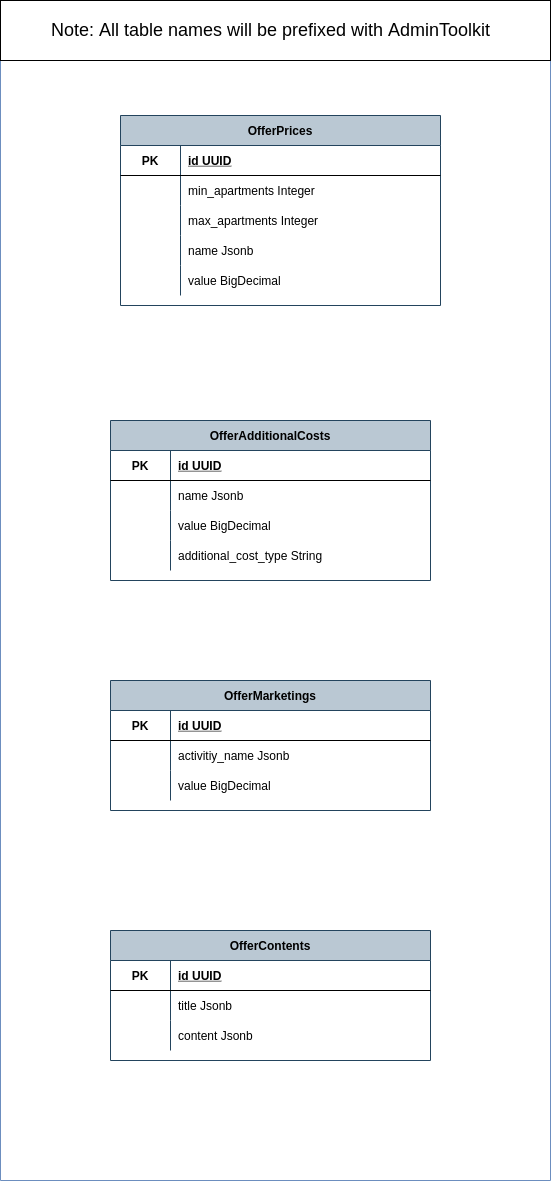

The diagram above was exported from draw.io. Its source (the exported page's mxGraphModel, read from the mxfile embedded in the PNG):
<mxGraphModel dx="868" dy="566" grid="1" gridSize="10" guides="1" tooltips="1" connect="1" arrows="1" fold="1" page="1" pageScale="1" pageWidth="850" pageHeight="1100" math="0" shadow="0">
  <root>
    <mxCell id="Adx3Mr67omiiDGRnkbhe-0" />
    <mxCell id="Adx3Mr67omiiDGRnkbhe-1" parent="Adx3Mr67omiiDGRnkbhe-0" />
    <mxCell id="2ZB2vuGFhY22K1ANbpNq-0" value="" style="swimlane;startSize=0;fillColor=#B0FCFF;strokeColor=#6c8ebf;" parent="Adx3Mr67omiiDGRnkbhe-1" vertex="1">
      <mxGeometry x="760" y="210" width="550" height="1180" as="geometry" />
    </mxCell>
    <mxCell id="2ZB2vuGFhY22K1ANbpNq-1" value="OfferPrices" style="shape=table;startSize=30;container=1;collapsible=1;childLayout=tableLayout;fixedRows=1;rowLines=0;fontStyle=1;align=center;resizeLast=1;fillColor=#bac8d3;strokeColor=#23445d;" parent="2ZB2vuGFhY22K1ANbpNq-0" vertex="1">
      <mxGeometry x="120" y="115" width="320" height="190" as="geometry" />
    </mxCell>
    <mxCell id="2ZB2vuGFhY22K1ANbpNq-2" value="" style="shape=partialRectangle;collapsible=0;dropTarget=0;pointerEvents=0;fillColor=none;top=0;left=0;bottom=1;right=0;points=[[0,0.5],[1,0.5]];portConstraint=eastwest;" parent="2ZB2vuGFhY22K1ANbpNq-1" vertex="1">
      <mxGeometry y="30" width="320" height="30" as="geometry" />
    </mxCell>
    <mxCell id="2ZB2vuGFhY22K1ANbpNq-3" value="PK" style="shape=partialRectangle;connectable=0;fillColor=none;top=0;left=0;bottom=0;right=0;fontStyle=1;overflow=hidden;" parent="2ZB2vuGFhY22K1ANbpNq-2" vertex="1">
      <mxGeometry width="60" height="30" as="geometry">
        <mxRectangle width="60" height="30" as="alternateBounds" />
      </mxGeometry>
    </mxCell>
    <mxCell id="2ZB2vuGFhY22K1ANbpNq-4" value="id UUID" style="shape=partialRectangle;connectable=0;fillColor=none;top=0;left=0;bottom=0;right=0;align=left;spacingLeft=6;fontStyle=5;overflow=hidden;" parent="2ZB2vuGFhY22K1ANbpNq-2" vertex="1">
      <mxGeometry x="60" width="260" height="30" as="geometry">
        <mxRectangle width="260" height="30" as="alternateBounds" />
      </mxGeometry>
    </mxCell>
    <mxCell id="2ZB2vuGFhY22K1ANbpNq-5" style="shape=partialRectangle;collapsible=0;dropTarget=0;pointerEvents=0;fillColor=none;top=0;left=0;bottom=0;right=0;points=[[0,0.5],[1,0.5]];portConstraint=eastwest;" parent="2ZB2vuGFhY22K1ANbpNq-1" vertex="1">
      <mxGeometry y="60" width="320" height="30" as="geometry" />
    </mxCell>
    <mxCell id="2ZB2vuGFhY22K1ANbpNq-6" style="shape=partialRectangle;connectable=0;fillColor=none;top=0;left=0;bottom=0;right=0;editable=1;overflow=hidden;" parent="2ZB2vuGFhY22K1ANbpNq-5" vertex="1">
      <mxGeometry width="60" height="30" as="geometry">
        <mxRectangle width="60" height="30" as="alternateBounds" />
      </mxGeometry>
    </mxCell>
    <mxCell id="2ZB2vuGFhY22K1ANbpNq-7" value="min_apartments Integer" style="shape=partialRectangle;connectable=0;fillColor=none;top=0;left=0;bottom=0;right=0;align=left;spacingLeft=6;overflow=hidden;" parent="2ZB2vuGFhY22K1ANbpNq-5" vertex="1">
      <mxGeometry x="60" width="260" height="30" as="geometry">
        <mxRectangle width="260" height="30" as="alternateBounds" />
      </mxGeometry>
    </mxCell>
    <mxCell id="2ZB2vuGFhY22K1ANbpNq-8" style="shape=partialRectangle;collapsible=0;dropTarget=0;pointerEvents=0;fillColor=none;top=0;left=0;bottom=0;right=0;points=[[0,0.5],[1,0.5]];portConstraint=eastwest;" parent="2ZB2vuGFhY22K1ANbpNq-1" vertex="1">
      <mxGeometry y="90" width="320" height="30" as="geometry" />
    </mxCell>
    <mxCell id="2ZB2vuGFhY22K1ANbpNq-9" style="shape=partialRectangle;connectable=0;fillColor=none;top=0;left=0;bottom=0;right=0;editable=1;overflow=hidden;" parent="2ZB2vuGFhY22K1ANbpNq-8" vertex="1">
      <mxGeometry width="60" height="30" as="geometry">
        <mxRectangle width="60" height="30" as="alternateBounds" />
      </mxGeometry>
    </mxCell>
    <mxCell id="2ZB2vuGFhY22K1ANbpNq-10" value="max_apartments Integer" style="shape=partialRectangle;connectable=0;fillColor=none;top=0;left=0;bottom=0;right=0;align=left;spacingLeft=6;overflow=hidden;" parent="2ZB2vuGFhY22K1ANbpNq-8" vertex="1">
      <mxGeometry x="60" width="260" height="30" as="geometry">
        <mxRectangle width="260" height="30" as="alternateBounds" />
      </mxGeometry>
    </mxCell>
    <mxCell id="2ZB2vuGFhY22K1ANbpNq-11" style="shape=partialRectangle;collapsible=0;dropTarget=0;pointerEvents=0;fillColor=none;top=0;left=0;bottom=0;right=0;points=[[0,0.5],[1,0.5]];portConstraint=eastwest;" parent="2ZB2vuGFhY22K1ANbpNq-1" vertex="1">
      <mxGeometry y="120" width="320" height="30" as="geometry" />
    </mxCell>
    <mxCell id="2ZB2vuGFhY22K1ANbpNq-12" style="shape=partialRectangle;connectable=0;fillColor=none;top=0;left=0;bottom=0;right=0;editable=1;overflow=hidden;" parent="2ZB2vuGFhY22K1ANbpNq-11" vertex="1">
      <mxGeometry width="60" height="30" as="geometry">
        <mxRectangle width="60" height="30" as="alternateBounds" />
      </mxGeometry>
    </mxCell>
    <mxCell id="2ZB2vuGFhY22K1ANbpNq-13" value="name Jsonb" style="shape=partialRectangle;connectable=0;fillColor=none;top=0;left=0;bottom=0;right=0;align=left;spacingLeft=6;overflow=hidden;" parent="2ZB2vuGFhY22K1ANbpNq-11" vertex="1">
      <mxGeometry x="60" width="260" height="30" as="geometry">
        <mxRectangle width="260" height="30" as="alternateBounds" />
      </mxGeometry>
    </mxCell>
    <mxCell id="2ZB2vuGFhY22K1ANbpNq-14" style="shape=partialRectangle;collapsible=0;dropTarget=0;pointerEvents=0;fillColor=none;top=0;left=0;bottom=0;right=0;points=[[0,0.5],[1,0.5]];portConstraint=eastwest;" parent="2ZB2vuGFhY22K1ANbpNq-1" vertex="1">
      <mxGeometry y="150" width="320" height="30" as="geometry" />
    </mxCell>
    <mxCell id="2ZB2vuGFhY22K1ANbpNq-15" style="shape=partialRectangle;connectable=0;fillColor=none;top=0;left=0;bottom=0;right=0;editable=1;overflow=hidden;" parent="2ZB2vuGFhY22K1ANbpNq-14" vertex="1">
      <mxGeometry width="60" height="30" as="geometry">
        <mxRectangle width="60" height="30" as="alternateBounds" />
      </mxGeometry>
    </mxCell>
    <mxCell id="2ZB2vuGFhY22K1ANbpNq-16" value="value BigDecimal" style="shape=partialRectangle;connectable=0;fillColor=none;top=0;left=0;bottom=0;right=0;align=left;spacingLeft=6;overflow=hidden;" parent="2ZB2vuGFhY22K1ANbpNq-14" vertex="1">
      <mxGeometry x="60" width="260" height="30" as="geometry">
        <mxRectangle width="260" height="30" as="alternateBounds" />
      </mxGeometry>
    </mxCell>
    <mxCell id="2ZB2vuGFhY22K1ANbpNq-17" value="OfferAdditionalCosts" style="shape=table;startSize=30;container=1;collapsible=1;childLayout=tableLayout;fixedRows=1;rowLines=0;fontStyle=1;align=center;resizeLast=1;fillColor=#bac8d3;strokeColor=#23445d;" parent="2ZB2vuGFhY22K1ANbpNq-0" vertex="1">
      <mxGeometry x="110" y="420" width="320" height="160" as="geometry" />
    </mxCell>
    <mxCell id="2ZB2vuGFhY22K1ANbpNq-18" value="" style="shape=partialRectangle;collapsible=0;dropTarget=0;pointerEvents=0;fillColor=none;top=0;left=0;bottom=1;right=0;points=[[0,0.5],[1,0.5]];portConstraint=eastwest;" parent="2ZB2vuGFhY22K1ANbpNq-17" vertex="1">
      <mxGeometry y="30" width="320" height="30" as="geometry" />
    </mxCell>
    <mxCell id="2ZB2vuGFhY22K1ANbpNq-19" value="PK" style="shape=partialRectangle;connectable=0;fillColor=none;top=0;left=0;bottom=0;right=0;fontStyle=1;overflow=hidden;" parent="2ZB2vuGFhY22K1ANbpNq-18" vertex="1">
      <mxGeometry width="60" height="30" as="geometry">
        <mxRectangle width="60" height="30" as="alternateBounds" />
      </mxGeometry>
    </mxCell>
    <mxCell id="2ZB2vuGFhY22K1ANbpNq-20" value="id UUID" style="shape=partialRectangle;connectable=0;fillColor=none;top=0;left=0;bottom=0;right=0;align=left;spacingLeft=6;fontStyle=5;overflow=hidden;" parent="2ZB2vuGFhY22K1ANbpNq-18" vertex="1">
      <mxGeometry x="60" width="260" height="30" as="geometry">
        <mxRectangle width="260" height="30" as="alternateBounds" />
      </mxGeometry>
    </mxCell>
    <mxCell id="2ZB2vuGFhY22K1ANbpNq-21" style="shape=partialRectangle;collapsible=0;dropTarget=0;pointerEvents=0;fillColor=none;top=0;left=0;bottom=0;right=0;points=[[0,0.5],[1,0.5]];portConstraint=eastwest;" parent="2ZB2vuGFhY22K1ANbpNq-17" vertex="1">
      <mxGeometry y="60" width="320" height="30" as="geometry" />
    </mxCell>
    <mxCell id="2ZB2vuGFhY22K1ANbpNq-22" style="shape=partialRectangle;connectable=0;fillColor=none;top=0;left=0;bottom=0;right=0;editable=1;overflow=hidden;" parent="2ZB2vuGFhY22K1ANbpNq-21" vertex="1">
      <mxGeometry width="60" height="30" as="geometry">
        <mxRectangle width="60" height="30" as="alternateBounds" />
      </mxGeometry>
    </mxCell>
    <mxCell id="2ZB2vuGFhY22K1ANbpNq-23" value="name Jsonb" style="shape=partialRectangle;connectable=0;fillColor=none;top=0;left=0;bottom=0;right=0;align=left;spacingLeft=6;overflow=hidden;" parent="2ZB2vuGFhY22K1ANbpNq-21" vertex="1">
      <mxGeometry x="60" width="260" height="30" as="geometry">
        <mxRectangle width="260" height="30" as="alternateBounds" />
      </mxGeometry>
    </mxCell>
    <mxCell id="2ZB2vuGFhY22K1ANbpNq-24" style="shape=partialRectangle;collapsible=0;dropTarget=0;pointerEvents=0;fillColor=none;top=0;left=0;bottom=0;right=0;points=[[0,0.5],[1,0.5]];portConstraint=eastwest;" parent="2ZB2vuGFhY22K1ANbpNq-17" vertex="1">
      <mxGeometry y="90" width="320" height="30" as="geometry" />
    </mxCell>
    <mxCell id="2ZB2vuGFhY22K1ANbpNq-25" style="shape=partialRectangle;connectable=0;fillColor=none;top=0;left=0;bottom=0;right=0;editable=1;overflow=hidden;" parent="2ZB2vuGFhY22K1ANbpNq-24" vertex="1">
      <mxGeometry width="60" height="30" as="geometry">
        <mxRectangle width="60" height="30" as="alternateBounds" />
      </mxGeometry>
    </mxCell>
    <mxCell id="2ZB2vuGFhY22K1ANbpNq-26" value="value BigDecimal" style="shape=partialRectangle;connectable=0;fillColor=none;top=0;left=0;bottom=0;right=0;align=left;spacingLeft=6;overflow=hidden;" parent="2ZB2vuGFhY22K1ANbpNq-24" vertex="1">
      <mxGeometry x="60" width="260" height="30" as="geometry">
        <mxRectangle width="260" height="30" as="alternateBounds" />
      </mxGeometry>
    </mxCell>
    <mxCell id="2ZB2vuGFhY22K1ANbpNq-27" style="shape=partialRectangle;collapsible=0;dropTarget=0;pointerEvents=0;fillColor=none;top=0;left=0;bottom=0;right=0;points=[[0,0.5],[1,0.5]];portConstraint=eastwest;" parent="2ZB2vuGFhY22K1ANbpNq-17" vertex="1">
      <mxGeometry y="120" width="320" height="30" as="geometry" />
    </mxCell>
    <mxCell id="2ZB2vuGFhY22K1ANbpNq-28" style="shape=partialRectangle;connectable=0;fillColor=none;top=0;left=0;bottom=0;right=0;editable=1;overflow=hidden;" parent="2ZB2vuGFhY22K1ANbpNq-27" vertex="1">
      <mxGeometry width="60" height="30" as="geometry">
        <mxRectangle width="60" height="30" as="alternateBounds" />
      </mxGeometry>
    </mxCell>
    <mxCell id="2ZB2vuGFhY22K1ANbpNq-29" value="additional_cost_type String" style="shape=partialRectangle;connectable=0;fillColor=none;top=0;left=0;bottom=0;right=0;align=left;spacingLeft=6;overflow=hidden;" parent="2ZB2vuGFhY22K1ANbpNq-27" vertex="1">
      <mxGeometry x="60" width="260" height="30" as="geometry">
        <mxRectangle width="260" height="30" as="alternateBounds" />
      </mxGeometry>
    </mxCell>
    <mxCell id="2ZB2vuGFhY22K1ANbpNq-30" value="OfferMarketings" style="shape=table;startSize=30;container=1;collapsible=1;childLayout=tableLayout;fixedRows=1;rowLines=0;fontStyle=1;align=center;resizeLast=1;fillColor=#bac8d3;strokeColor=#23445d;" parent="2ZB2vuGFhY22K1ANbpNq-0" vertex="1">
      <mxGeometry x="110" y="680" width="320" height="130" as="geometry" />
    </mxCell>
    <mxCell id="2ZB2vuGFhY22K1ANbpNq-31" value="" style="shape=partialRectangle;collapsible=0;dropTarget=0;pointerEvents=0;fillColor=none;top=0;left=0;bottom=1;right=0;points=[[0,0.5],[1,0.5]];portConstraint=eastwest;" parent="2ZB2vuGFhY22K1ANbpNq-30" vertex="1">
      <mxGeometry y="30" width="320" height="30" as="geometry" />
    </mxCell>
    <mxCell id="2ZB2vuGFhY22K1ANbpNq-32" value="PK" style="shape=partialRectangle;connectable=0;fillColor=none;top=0;left=0;bottom=0;right=0;fontStyle=1;overflow=hidden;" parent="2ZB2vuGFhY22K1ANbpNq-31" vertex="1">
      <mxGeometry width="60" height="30" as="geometry">
        <mxRectangle width="60" height="30" as="alternateBounds" />
      </mxGeometry>
    </mxCell>
    <mxCell id="2ZB2vuGFhY22K1ANbpNq-33" value="id UUID" style="shape=partialRectangle;connectable=0;fillColor=none;top=0;left=0;bottom=0;right=0;align=left;spacingLeft=6;fontStyle=5;overflow=hidden;" parent="2ZB2vuGFhY22K1ANbpNq-31" vertex="1">
      <mxGeometry x="60" width="260" height="30" as="geometry">
        <mxRectangle width="260" height="30" as="alternateBounds" />
      </mxGeometry>
    </mxCell>
    <mxCell id="2ZB2vuGFhY22K1ANbpNq-34" style="shape=partialRectangle;collapsible=0;dropTarget=0;pointerEvents=0;fillColor=none;top=0;left=0;bottom=0;right=0;points=[[0,0.5],[1,0.5]];portConstraint=eastwest;" parent="2ZB2vuGFhY22K1ANbpNq-30" vertex="1">
      <mxGeometry y="60" width="320" height="30" as="geometry" />
    </mxCell>
    <mxCell id="2ZB2vuGFhY22K1ANbpNq-35" style="shape=partialRectangle;connectable=0;fillColor=none;top=0;left=0;bottom=0;right=0;editable=1;overflow=hidden;" parent="2ZB2vuGFhY22K1ANbpNq-34" vertex="1">
      <mxGeometry width="60" height="30" as="geometry">
        <mxRectangle width="60" height="30" as="alternateBounds" />
      </mxGeometry>
    </mxCell>
    <mxCell id="2ZB2vuGFhY22K1ANbpNq-36" value="activitiy_name Jsonb" style="shape=partialRectangle;connectable=0;fillColor=none;top=0;left=0;bottom=0;right=0;align=left;spacingLeft=6;overflow=hidden;" parent="2ZB2vuGFhY22K1ANbpNq-34" vertex="1">
      <mxGeometry x="60" width="260" height="30" as="geometry">
        <mxRectangle width="260" height="30" as="alternateBounds" />
      </mxGeometry>
    </mxCell>
    <mxCell id="2ZB2vuGFhY22K1ANbpNq-37" style="shape=partialRectangle;collapsible=0;dropTarget=0;pointerEvents=0;fillColor=none;top=0;left=0;bottom=0;right=0;points=[[0,0.5],[1,0.5]];portConstraint=eastwest;" parent="2ZB2vuGFhY22K1ANbpNq-30" vertex="1">
      <mxGeometry y="90" width="320" height="30" as="geometry" />
    </mxCell>
    <mxCell id="2ZB2vuGFhY22K1ANbpNq-38" style="shape=partialRectangle;connectable=0;fillColor=none;top=0;left=0;bottom=0;right=0;editable=1;overflow=hidden;" parent="2ZB2vuGFhY22K1ANbpNq-37" vertex="1">
      <mxGeometry width="60" height="30" as="geometry">
        <mxRectangle width="60" height="30" as="alternateBounds" />
      </mxGeometry>
    </mxCell>
    <mxCell id="2ZB2vuGFhY22K1ANbpNq-39" value="value BigDecimal" style="shape=partialRectangle;connectable=0;fillColor=none;top=0;left=0;bottom=0;right=0;align=left;spacingLeft=6;overflow=hidden;" parent="2ZB2vuGFhY22K1ANbpNq-37" vertex="1">
      <mxGeometry x="60" width="260" height="30" as="geometry">
        <mxRectangle width="260" height="30" as="alternateBounds" />
      </mxGeometry>
    </mxCell>
    <mxCell id="2ZB2vuGFhY22K1ANbpNq-40" value="OfferContents" style="shape=table;startSize=30;container=1;collapsible=1;childLayout=tableLayout;fixedRows=1;rowLines=0;fontStyle=1;align=center;resizeLast=1;fillColor=#bac8d3;strokeColor=#23445d;" parent="2ZB2vuGFhY22K1ANbpNq-0" vertex="1">
      <mxGeometry x="110" y="930" width="320" height="130" as="geometry" />
    </mxCell>
    <mxCell id="2ZB2vuGFhY22K1ANbpNq-41" value="" style="shape=partialRectangle;collapsible=0;dropTarget=0;pointerEvents=0;fillColor=none;top=0;left=0;bottom=1;right=0;points=[[0,0.5],[1,0.5]];portConstraint=eastwest;" parent="2ZB2vuGFhY22K1ANbpNq-40" vertex="1">
      <mxGeometry y="30" width="320" height="30" as="geometry" />
    </mxCell>
    <mxCell id="2ZB2vuGFhY22K1ANbpNq-42" value="PK" style="shape=partialRectangle;connectable=0;fillColor=none;top=0;left=0;bottom=0;right=0;fontStyle=1;overflow=hidden;" parent="2ZB2vuGFhY22K1ANbpNq-41" vertex="1">
      <mxGeometry width="60" height="30" as="geometry">
        <mxRectangle width="60" height="30" as="alternateBounds" />
      </mxGeometry>
    </mxCell>
    <mxCell id="2ZB2vuGFhY22K1ANbpNq-43" value="id UUID" style="shape=partialRectangle;connectable=0;fillColor=none;top=0;left=0;bottom=0;right=0;align=left;spacingLeft=6;fontStyle=5;overflow=hidden;" parent="2ZB2vuGFhY22K1ANbpNq-41" vertex="1">
      <mxGeometry x="60" width="260" height="30" as="geometry">
        <mxRectangle width="260" height="30" as="alternateBounds" />
      </mxGeometry>
    </mxCell>
    <mxCell id="2ZB2vuGFhY22K1ANbpNq-44" style="shape=partialRectangle;collapsible=0;dropTarget=0;pointerEvents=0;fillColor=none;top=0;left=0;bottom=0;right=0;points=[[0,0.5],[1,0.5]];portConstraint=eastwest;" parent="2ZB2vuGFhY22K1ANbpNq-40" vertex="1">
      <mxGeometry y="60" width="320" height="30" as="geometry" />
    </mxCell>
    <mxCell id="2ZB2vuGFhY22K1ANbpNq-45" style="shape=partialRectangle;connectable=0;fillColor=none;top=0;left=0;bottom=0;right=0;editable=1;overflow=hidden;" parent="2ZB2vuGFhY22K1ANbpNq-44" vertex="1">
      <mxGeometry width="60" height="30" as="geometry">
        <mxRectangle width="60" height="30" as="alternateBounds" />
      </mxGeometry>
    </mxCell>
    <mxCell id="2ZB2vuGFhY22K1ANbpNq-46" value="title Jsonb" style="shape=partialRectangle;connectable=0;fillColor=none;top=0;left=0;bottom=0;right=0;align=left;spacingLeft=6;overflow=hidden;" parent="2ZB2vuGFhY22K1ANbpNq-44" vertex="1">
      <mxGeometry x="60" width="260" height="30" as="geometry">
        <mxRectangle width="260" height="30" as="alternateBounds" />
      </mxGeometry>
    </mxCell>
    <mxCell id="2ZB2vuGFhY22K1ANbpNq-47" style="shape=partialRectangle;collapsible=0;dropTarget=0;pointerEvents=0;fillColor=none;top=0;left=0;bottom=0;right=0;points=[[0,0.5],[1,0.5]];portConstraint=eastwest;" parent="2ZB2vuGFhY22K1ANbpNq-40" vertex="1">
      <mxGeometry y="90" width="320" height="30" as="geometry" />
    </mxCell>
    <mxCell id="2ZB2vuGFhY22K1ANbpNq-48" style="shape=partialRectangle;connectable=0;fillColor=none;top=0;left=0;bottom=0;right=0;editable=1;overflow=hidden;" parent="2ZB2vuGFhY22K1ANbpNq-47" vertex="1">
      <mxGeometry width="60" height="30" as="geometry">
        <mxRectangle width="60" height="30" as="alternateBounds" />
      </mxGeometry>
    </mxCell>
    <mxCell id="2ZB2vuGFhY22K1ANbpNq-49" value="content Jsonb" style="shape=partialRectangle;connectable=0;fillColor=none;top=0;left=0;bottom=0;right=0;align=left;spacingLeft=6;overflow=hidden;" parent="2ZB2vuGFhY22K1ANbpNq-47" vertex="1">
      <mxGeometry x="60" width="260" height="30" as="geometry">
        <mxRectangle width="260" height="30" as="alternateBounds" />
      </mxGeometry>
    </mxCell>
    <mxCell id="ggty82ycsqDpHXOhx7ew-0" value="" style="rounded=0;whiteSpace=wrap;html=1;" parent="2ZB2vuGFhY22K1ANbpNq-0" vertex="1">
      <mxGeometry width="550" height="60" as="geometry" />
    </mxCell>
    <mxCell id="2ZB2vuGFhY22K1ANbpNq-50" value="&lt;span style=&quot;font-size: 18px&quot;&gt;Note: All table names will be prefixed with AdminToolkit&lt;/span&gt;" style="text;html=1;align=center;verticalAlign=middle;resizable=0;points=[];autosize=1;strokeColor=none;fillColor=none;" parent="Adx3Mr67omiiDGRnkbhe-1" vertex="1">
      <mxGeometry x="805" y="230" width="450" height="20" as="geometry" />
    </mxCell>
  </root>
</mxGraphModel>